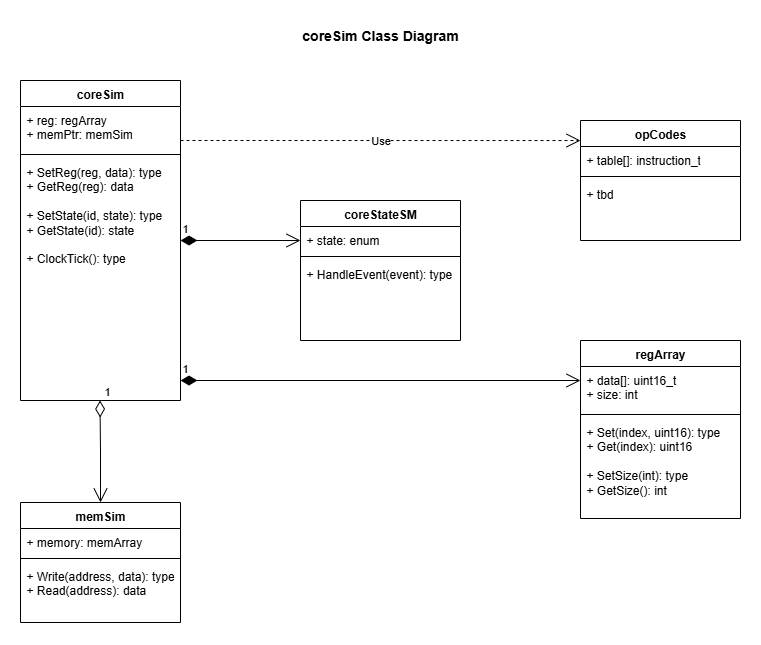

The diagram above was exported from draw.io. Its source (the exported page's mxGraphModel, read from the mxfile embedded in the PNG):
<mxGraphModel dx="1126" dy="745" grid="1" gridSize="10" guides="1" tooltips="1" connect="1" arrows="1" fold="1" page="1" pageScale="1" pageWidth="1100" pageHeight="850" math="0" shadow="0">
  <root>
    <mxCell id="0" />
    <mxCell id="1" parent="0" />
    <mxCell id="wlKaFGYPpb2qhly-qg5X-5" value="coreSim" style="swimlane;fontStyle=1;align=center;verticalAlign=top;childLayout=stackLayout;horizontal=1;startSize=26;horizontalStack=0;resizeParent=1;resizeParentMax=0;resizeLast=0;collapsible=1;marginBottom=0;whiteSpace=wrap;html=1;" parent="1" vertex="1">
      <mxGeometry x="200" y="160" width="160" height="320" as="geometry" />
    </mxCell>
    <mxCell id="wlKaFGYPpb2qhly-qg5X-6" value="+ reg: regArray&lt;div&gt;+ memPtr: memSim&lt;/div&gt;" style="text;strokeColor=none;fillColor=none;align=left;verticalAlign=top;spacingLeft=4;spacingRight=4;overflow=hidden;rotatable=0;points=[[0,0.5],[1,0.5]];portConstraint=eastwest;whiteSpace=wrap;html=1;" parent="wlKaFGYPpb2qhly-qg5X-5" vertex="1">
      <mxGeometry y="26" width="160" height="44" as="geometry" />
    </mxCell>
    <mxCell id="wlKaFGYPpb2qhly-qg5X-7" value="" style="line;strokeWidth=1;fillColor=none;align=left;verticalAlign=middle;spacingTop=-1;spacingLeft=3;spacingRight=3;rotatable=0;labelPosition=right;points=[];portConstraint=eastwest;strokeColor=inherit;" parent="wlKaFGYPpb2qhly-qg5X-5" vertex="1">
      <mxGeometry y="70" width="160" height="8" as="geometry" />
    </mxCell>
    <mxCell id="wlKaFGYPpb2qhly-qg5X-8" value="+ SetReg(reg, data): type&lt;div&gt;+ GetReg(reg): data&lt;/div&gt;&lt;div&gt;&lt;br&gt;&lt;/div&gt;&lt;div&gt;+ SetState(id, state): type&lt;/div&gt;&lt;div&gt;+ GetState(id): state&lt;/div&gt;&lt;div&gt;&lt;br&gt;&lt;/div&gt;&lt;div&gt;+ ClockTick(): type&lt;/div&gt;" style="text;strokeColor=none;fillColor=none;align=left;verticalAlign=top;spacingLeft=4;spacingRight=4;overflow=hidden;rotatable=0;points=[[0,0.5],[1,0.5]];portConstraint=eastwest;whiteSpace=wrap;html=1;" parent="wlKaFGYPpb2qhly-qg5X-5" vertex="1">
      <mxGeometry y="78" width="160" height="242" as="geometry" />
    </mxCell>
    <mxCell id="wlKaFGYPpb2qhly-qg5X-9" value="memSim" style="swimlane;fontStyle=1;align=center;verticalAlign=top;childLayout=stackLayout;horizontal=1;startSize=26;horizontalStack=0;resizeParent=1;resizeParentMax=0;resizeLast=0;collapsible=1;marginBottom=0;whiteSpace=wrap;html=1;" parent="1" vertex="1">
      <mxGeometry x="200" y="582" width="160" height="120" as="geometry" />
    </mxCell>
    <mxCell id="wlKaFGYPpb2qhly-qg5X-10" value="+ memory: memArray" style="text;strokeColor=none;fillColor=none;align=left;verticalAlign=top;spacingLeft=4;spacingRight=4;overflow=hidden;rotatable=0;points=[[0,0.5],[1,0.5]];portConstraint=eastwest;whiteSpace=wrap;html=1;" parent="wlKaFGYPpb2qhly-qg5X-9" vertex="1">
      <mxGeometry y="26" width="160" height="26" as="geometry" />
    </mxCell>
    <mxCell id="wlKaFGYPpb2qhly-qg5X-11" value="" style="line;strokeWidth=1;fillColor=none;align=left;verticalAlign=middle;spacingTop=-1;spacingLeft=3;spacingRight=3;rotatable=0;labelPosition=right;points=[];portConstraint=eastwest;strokeColor=inherit;" parent="wlKaFGYPpb2qhly-qg5X-9" vertex="1">
      <mxGeometry y="52" width="160" height="8" as="geometry" />
    </mxCell>
    <mxCell id="wlKaFGYPpb2qhly-qg5X-12" value="+ Write(address, data): type&lt;div&gt;+ Read(address): data&lt;/div&gt;" style="text;strokeColor=none;fillColor=none;align=left;verticalAlign=top;spacingLeft=4;spacingRight=4;overflow=hidden;rotatable=0;points=[[0,0.5],[1,0.5]];portConstraint=eastwest;whiteSpace=wrap;html=1;" parent="wlKaFGYPpb2qhly-qg5X-9" vertex="1">
      <mxGeometry y="60" width="160" height="60" as="geometry" />
    </mxCell>
    <mxCell id="wlKaFGYPpb2qhly-qg5X-20" value="1" style="endArrow=open;html=1;endSize=12;startArrow=diamondThin;startSize=14;startFill=0;edgeStyle=orthogonalEdgeStyle;align=left;verticalAlign=bottom;rounded=0;" parent="1" edge="1">
      <mxGeometry x="-1" y="3" relative="1" as="geometry">
        <mxPoint x="279.5" y="480" as="sourcePoint" />
        <mxPoint x="280" y="582" as="targetPoint" />
      </mxGeometry>
    </mxCell>
    <mxCell id="wlKaFGYPpb2qhly-qg5X-22" value="&lt;font style=&quot;font-size: 14px;&quot;&gt;&lt;b&gt;coreSim Class Diagram&lt;/b&gt;&lt;/font&gt;" style="text;html=1;align=center;verticalAlign=middle;whiteSpace=wrap;rounded=0;" parent="1" vertex="1">
      <mxGeometry x="425" y="100" width="270" height="30" as="geometry" />
    </mxCell>
    <mxCell id="g1z1lI4WiQnTxQIuFx0m-2" value="regArray" style="swimlane;fontStyle=1;align=center;verticalAlign=top;childLayout=stackLayout;horizontal=1;startSize=26;horizontalStack=0;resizeParent=1;resizeParentMax=0;resizeLast=0;collapsible=1;marginBottom=0;whiteSpace=wrap;html=1;" parent="1" vertex="1">
      <mxGeometry x="760" y="420" width="160" height="178" as="geometry" />
    </mxCell>
    <mxCell id="g1z1lI4WiQnTxQIuFx0m-3" value="+ data[]: uint16_t&lt;div&gt;+ size: int&lt;/div&gt;" style="text;strokeColor=none;fillColor=none;align=left;verticalAlign=top;spacingLeft=4;spacingRight=4;overflow=hidden;rotatable=0;points=[[0,0.5],[1,0.5]];portConstraint=eastwest;whiteSpace=wrap;html=1;" parent="g1z1lI4WiQnTxQIuFx0m-2" vertex="1">
      <mxGeometry y="26" width="160" height="44" as="geometry" />
    </mxCell>
    <mxCell id="g1z1lI4WiQnTxQIuFx0m-4" value="" style="line;strokeWidth=1;fillColor=none;align=left;verticalAlign=middle;spacingTop=-1;spacingLeft=3;spacingRight=3;rotatable=0;labelPosition=right;points=[];portConstraint=eastwest;strokeColor=inherit;" parent="g1z1lI4WiQnTxQIuFx0m-2" vertex="1">
      <mxGeometry y="70" width="160" height="8" as="geometry" />
    </mxCell>
    <mxCell id="g1z1lI4WiQnTxQIuFx0m-5" value="+ Set(index, uint16): type&lt;div&gt;+ Get(index): uint16&lt;/div&gt;&lt;div&gt;&lt;br&gt;&lt;/div&gt;&lt;div&gt;+ SetSize(int): type&lt;/div&gt;&lt;div&gt;+ GetSize(): int&lt;/div&gt;" style="text;strokeColor=none;fillColor=none;align=left;verticalAlign=top;spacingLeft=4;spacingRight=4;overflow=hidden;rotatable=0;points=[[0,0.5],[1,0.5]];portConstraint=eastwest;whiteSpace=wrap;html=1;" parent="g1z1lI4WiQnTxQIuFx0m-2" vertex="1">
      <mxGeometry y="78" width="160" height="100" as="geometry" />
    </mxCell>
    <mxCell id="g1z1lI4WiQnTxQIuFx0m-8" value="coreStateSM" style="swimlane;fontStyle=1;align=center;verticalAlign=top;childLayout=stackLayout;horizontal=1;startSize=26;horizontalStack=0;resizeParent=1;resizeParentMax=0;resizeLast=0;collapsible=1;marginBottom=0;whiteSpace=wrap;html=1;" parent="1" vertex="1">
      <mxGeometry x="480" y="280" width="160" height="140" as="geometry" />
    </mxCell>
    <mxCell id="g1z1lI4WiQnTxQIuFx0m-9" value="+ state: enum" style="text;strokeColor=none;fillColor=none;align=left;verticalAlign=top;spacingLeft=4;spacingRight=4;overflow=hidden;rotatable=0;points=[[0,0.5],[1,0.5]];portConstraint=eastwest;whiteSpace=wrap;html=1;" parent="g1z1lI4WiQnTxQIuFx0m-8" vertex="1">
      <mxGeometry y="26" width="160" height="26" as="geometry" />
    </mxCell>
    <mxCell id="g1z1lI4WiQnTxQIuFx0m-10" value="" style="line;strokeWidth=1;fillColor=none;align=left;verticalAlign=middle;spacingTop=-1;spacingLeft=3;spacingRight=3;rotatable=0;labelPosition=right;points=[];portConstraint=eastwest;strokeColor=inherit;" parent="g1z1lI4WiQnTxQIuFx0m-8" vertex="1">
      <mxGeometry y="52" width="160" height="8" as="geometry" />
    </mxCell>
    <mxCell id="g1z1lI4WiQnTxQIuFx0m-11" value="+ HandleEvent(event): type" style="text;strokeColor=none;fillColor=none;align=left;verticalAlign=top;spacingLeft=4;spacingRight=4;overflow=hidden;rotatable=0;points=[[0,0.5],[1,0.5]];portConstraint=eastwest;whiteSpace=wrap;html=1;" parent="g1z1lI4WiQnTxQIuFx0m-8" vertex="1">
      <mxGeometry y="60" width="160" height="80" as="geometry" />
    </mxCell>
    <mxCell id="g1z1lI4WiQnTxQIuFx0m-12" value="1" style="endArrow=open;html=1;endSize=12;startArrow=diamondThin;startSize=14;startFill=1;edgeStyle=orthogonalEdgeStyle;align=left;verticalAlign=bottom;rounded=0;" parent="1" edge="1">
      <mxGeometry x="-1" y="3" relative="1" as="geometry">
        <mxPoint x="360" y="320" as="sourcePoint" />
        <mxPoint x="480" y="320" as="targetPoint" />
      </mxGeometry>
    </mxCell>
    <mxCell id="g1z1lI4WiQnTxQIuFx0m-13" value="1" style="endArrow=open;html=1;endSize=12;startArrow=diamondThin;startSize=14;startFill=1;edgeStyle=orthogonalEdgeStyle;align=left;verticalAlign=bottom;rounded=0;" parent="1" edge="1">
      <mxGeometry x="-1" y="3" relative="1" as="geometry">
        <mxPoint x="360" y="460" as="sourcePoint" />
        <mxPoint x="760" y="460" as="targetPoint" />
      </mxGeometry>
    </mxCell>
    <mxCell id="Mww_ODuiRXBjJgZVBk2O-3" value="opCodes" style="swimlane;fontStyle=1;align=center;verticalAlign=top;childLayout=stackLayout;horizontal=1;startSize=26;horizontalStack=0;resizeParent=1;resizeParentMax=0;resizeLast=0;collapsible=1;marginBottom=0;whiteSpace=wrap;html=1;" vertex="1" parent="1">
      <mxGeometry x="760" y="200" width="160" height="120" as="geometry" />
    </mxCell>
    <mxCell id="Mww_ODuiRXBjJgZVBk2O-4" value="+ table[]: instruction_t" style="text;strokeColor=none;fillColor=none;align=left;verticalAlign=top;spacingLeft=4;spacingRight=4;overflow=hidden;rotatable=0;points=[[0,0.5],[1,0.5]];portConstraint=eastwest;whiteSpace=wrap;html=1;" vertex="1" parent="Mww_ODuiRXBjJgZVBk2O-3">
      <mxGeometry y="26" width="160" height="26" as="geometry" />
    </mxCell>
    <mxCell id="Mww_ODuiRXBjJgZVBk2O-5" value="" style="line;strokeWidth=1;fillColor=none;align=left;verticalAlign=middle;spacingTop=-1;spacingLeft=3;spacingRight=3;rotatable=0;labelPosition=right;points=[];portConstraint=eastwest;strokeColor=inherit;" vertex="1" parent="Mww_ODuiRXBjJgZVBk2O-3">
      <mxGeometry y="52" width="160" height="8" as="geometry" />
    </mxCell>
    <mxCell id="Mww_ODuiRXBjJgZVBk2O-6" value="+ tbd" style="text;strokeColor=none;fillColor=none;align=left;verticalAlign=top;spacingLeft=4;spacingRight=4;overflow=hidden;rotatable=0;points=[[0,0.5],[1,0.5]];portConstraint=eastwest;whiteSpace=wrap;html=1;" vertex="1" parent="Mww_ODuiRXBjJgZVBk2O-3">
      <mxGeometry y="60" width="160" height="60" as="geometry" />
    </mxCell>
    <mxCell id="Mww_ODuiRXBjJgZVBk2O-9" value="Use" style="endArrow=open;endSize=12;dashed=1;html=1;rounded=0;entryX=0;entryY=0.167;entryDx=0;entryDy=0;entryPerimeter=0;" edge="1" parent="1" target="Mww_ODuiRXBjJgZVBk2O-3">
      <mxGeometry width="160" relative="1" as="geometry">
        <mxPoint x="360" y="220" as="sourcePoint" />
        <mxPoint x="520" y="220" as="targetPoint" />
      </mxGeometry>
    </mxCell>
  </root>
</mxGraphModel>